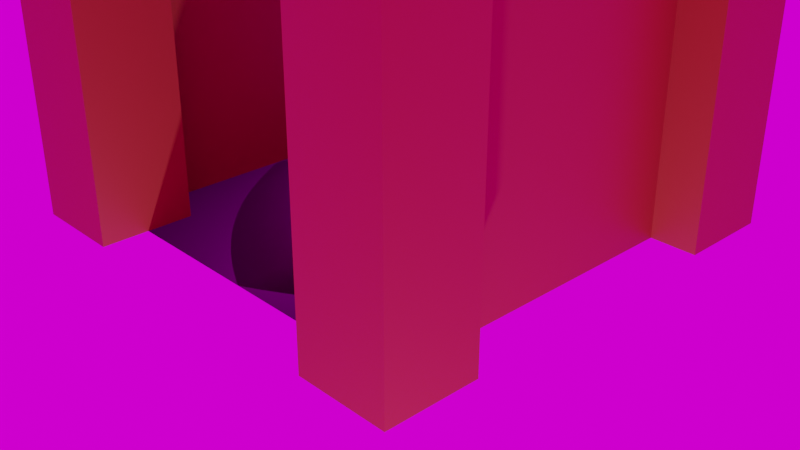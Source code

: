 # Source: Modular_Dungeon.blend  (saved by Blender 2.90.8; exported with 4.5.12 LTS)
import bpy
from mathutils import Matrix  # noqa: F401  (used for matrix-valued properties, if any)

bpy.ops.wm.read_factory_settings(use_empty=True)
scene = bpy.context.scene
scene.name = 'Scene'

# ---- collections
col_collection = bpy.data.collections.new('Collection'); scene.collection.children.link(col_collection)
col_pieces = bpy.data.collections.new('Pieces'); scene.collection.children.link(col_pieces)

# ---- images (referenced by path relative to the original .blend; pixels are not part of the script)
import os
ASSET_DIR = os.environ.get("B2B_ASSET_DIR", "")  # directory of the original .blend (textures are referenced by path, not embedded)
HERE = os.path.dirname(os.path.abspath(__file__))  # packed textures are extracted next to this script under _unpacked/

def load_image(name, relpath, width, height, colorspace="sRGB"):
    """Load a texture the original file referenced (path relative to the .blend, or extracted next to this script)."""
    p = next((c for c in (os.path.join(HERE, relpath), os.path.join(ASSET_DIR, relpath)) if relpath and os.path.exists(c)), "")
    if p:
        img = bpy.data.images.load(p, check_existing=True)
        img.name = name
    else:  # same state as the original file: an image datablock whose file is absent (Cycles renders it pink)
        img = bpy.data.images.new(name, width, height)
        img.source = "FILE"
        img.filepath = "//" + (relpath or name)
    img.colorspace_settings.name = colorspace
    return img
img_pavement_cobblestone_001 = load_image('Pavement_Cobblestone.001', 'IgnoreMe/TexturesCom_Pavement_CobblestoneOld_1K_albedo.tif', 1024, 1024, 'sRGB')
img_pavement_cobblestone = load_image('Pavement_Cobblestone', 'IgnoreMe/TexturesCom_Pavement_CobblestoneOld_1K_normal.tif', 1024, 1024, 'Non-Color')
img_abandoned_tank_farm_04_2k_hdr = load_image('abandoned_tank_farm_04_2k.hdr', 'abandoned_tank_farm_04_2k.hdr', 1024, 1024, 'Linear Rec.709')

# ---- materials (node trees are filled in below, after node groups)
mat_wall = bpy.data.materials.new('Wall')
mat_wall.use_backface_culling = True
mat_wall.use_transparent_shadow = False
mat_pavement_cobblestone = bpy.data.materials.new('Pavement_Cobblestone')
mat_pavement_cobblestone.surface_render_method = 'BLENDED'
mat_pavement_cobblestone.blend_method = 'BLEND'
mat_pavement_cobblestone.use_backface_culling = True
mat_pavement_cobblestone.use_transparent_shadow = False

# ---- material node trees
mat_wall.use_nodes = True; mat_wall.node_tree.nodes.clear()
_N = mat_wall.node_tree.nodes; _L = mat_wall.node_tree.links
n0 = _N.new('ShaderNodeBsdfPrincipled'); n0.name = 'Principled BSDF'; n0.location = (10, 300)
n0.distribution = 'GGX'
n0.subsurface_method = 'BURLEY'
n0.inputs[0].default_value = (0.3312, 0.02149, 0.0194, 1.0)
n0.inputs[3].default_value = 1.45
n0.inputs[27].default_value = (0.0, 0.0, 0.0, 1.0)
n0.inputs[28].default_value = 1.0
n1 = _N.new('ShaderNodeOutputMaterial'); n1.name = 'Material Output'; n1.location = (300, 300)
_L.new(n0.outputs[0], n1.inputs[0])
n1.is_active_output = True
mat_pavement_cobblestone.use_nodes = True; mat_pavement_cobblestone.node_tree.nodes.clear()
_N = mat_pavement_cobblestone.node_tree.nodes; _L = mat_pavement_cobblestone.node_tree.links
n0 = _N.new('ShaderNodeOutputMaterial'); n0.name = 'Material Output'; n0.location = (684, 376)
n1 = _N.new('ShaderNodeBsdfPrincipled'); n1.name = 'Principled BSDF'; n1.location = (349, 389)
n1.distribution = 'GGX'
n1.subsurface_method = 'BURLEY'
n1.inputs[3].default_value = 1.45
n1.inputs[27].default_value = (0.0, 0.0, 0.0, 1.0)
n1.inputs[28].default_value = 1.0
n2 = _N.new('ShaderNodeTexImage'); n2.name = 'Image Texture'; n2.location = (-231, 417)
n2.image = img_pavement_cobblestone_001
n2.extension = 'CLIP'
n3 = _N.new('ShaderNodeTexImage'); n3.name = 'Image Texture.001'; n3.location = (-272, 149)
n3.image = img_pavement_cobblestone
n3.extension = 'CLIP'
n4 = _N.new('ShaderNodeNormalMap'); n4.name = 'Normal Map'; n4.location = (112, 34)
n4.inputs[0].default_value = 3.2
_L.new(n2.outputs[0], n1.inputs[0])
_L.new(n1.outputs[0], n0.inputs[0])
_L.new(n3.outputs[0], n4.inputs[1])
_L.new(n4.outputs[0], n1.inputs[5])
n0.is_active_output = True

# ---- world
world_world = bpy.data.worlds.new('World'); scene.world = world_world
world_world.use_nodes = True; world_world.node_tree.nodes.clear()
_N = world_world.node_tree.nodes; _L = world_world.node_tree.links
n0 = _N.new('ShaderNodeOutputWorld'); n0.name = 'World Output'; n0.location = (300, 300)
n1 = _N.new('ShaderNodeBackground'); n1.name = 'Background'; n1.location = (10, 300)
n2 = _N.new('ShaderNodeTexEnvironment'); n2.name = 'Environment Texture'; n2.location = (-280, 265)
n2.image = img_abandoned_tank_farm_04_2k_hdr
_L.new(n1.outputs[0], n0.inputs[0])
_L.new(n2.outputs[0], n1.inputs[0])
n0.is_active_output = True
world_world.color = (0.05088, 0.05088, 0.05088)
world_world.use_sun_shadow = False
world_world.sun_shadow_jitter_overblur = 0.0

# ---- cameras
cam_camera = bpy.data.cameras.new('Camera')
cam_camera.clip_end = 100.0
cam_camera.ortho_scale = 7.314

# ---- lights
light_light = bpy.data.lights.new('Light', 'POINT')
light_light.transmission_factor = 0.0
light_light.energy = 1000.0
light_light.shadow_soft_size = 0.1
light_light.shadow_maximum_resolution = 0.006
light_light.use_absolute_resolution = True

# ---- meshes
me_texturescom_pavement_cobblestoneold_1k_albedo_005 = bpy.data.meshes.new('TexturesCom_Pavement_CobblestoneOld_1K_albedo.005')
me_texturescom_pavement_cobblestoneold_1k_albedo_005.from_pydata([(-2.0, 2.0, 4.0), (-2.0, -2.0, 4.0), (-2.0, 2.0, 7.0), (-2.0, -2.0, 7.0), (-2.0, 2.0, 4.5), (-2.0, 2.0, 5.0), (-2.0, 2.0, 5.5), (-2.0, 2.0, 6.0), (-2.0, 2.0, 6.5), (-2.0, -2.0, 6.5), (-2.0, -2.0, 6.0), (-2.0, -2.0, 5.5), (-2.0, -2.0, 5.0), (-2.0, -2.0, 4.5)], [], [(9, 8, 2, 3), (1, 0, 4, 13), (13, 4, 5, 12), (12, 5, 6, 11), (11, 6, 7, 10), (10, 7, 8, 9)])
me_texturescom_pavement_cobblestoneold_1k_albedo_005.polygons.foreach_set('use_smooth', [True] * 6)
_uv = me_texturescom_pavement_cobblestoneold_1k_albedo_005.uv_layers.new(name='UVMap')
_uv.uv.foreach_set('vector', [0.0, 0.0, 0.0, 0.0, 0.0, 0.0, 0.0, 0.0, 0.0, 0.0, 0.0, 0.0, 0.0, 0.0, 0.0, 0.0, 0.0, 0.0, 0.0, 0.0, 0.0, 0.0, 0.0, 0.0, 0.0, 0.0, 0.0, 0.0, 0.0, 0.0, 0.0, 0.0, 0.0, 0.0, 0.0, 0.0, 0.0, 0.0, 0.0, 0.0, 0.0, 0.0, 0.0, 0.0, 0.0, 0.0, 0.0, 0.0])
me_texturescom_pavement_cobblestoneold_1k_albedo_005.materials.append(mat_wall)
me_texturescom_pavement_cobblestoneold_1k_albedo_005.use_remesh_fix_poles = True
me_texturescom_pavement_cobblestoneold_1k_albedo_005.use_remesh_preserve_attributes = False
me_texturescom_pavement_cobblestoneold_1k_albedo_005.use_mirror_vertex_groups = False
me_texturescom_pavement_cobblestoneold_1k_albedo_005.update()
me_texturescom_pavement_cobblestoneold_1k_albedo_002 = bpy.data.meshes.new('TexturesCom_Pavement_CobblestoneOld_1K_albedo.002')
me_texturescom_pavement_cobblestoneold_1k_albedo_002.from_pydata([(-2.0, -2.0, 4.0), (-2.0, 2.0, 4.0), (1.192e-07, -2.0, 5.5), (-1.192e-07, 2.0, 5.5), (-1.644, -2.0, 4.518), (-1.315, -2.0, 4.916), (-1.0, -2.0, 5.2), (-0.6852, -2.0, 5.389), (-0.3565, -2.0, 5.484), (-0.3565, 2.0, 5.484), (-0.6852, 2.0, 5.389), (-1.0, 2.0, 5.2), (-1.315, 2.0, 4.916), (-1.644, 2.0, 4.518)], [], [(3, 2, 8, 9), (9, 8, 7, 10), (10, 7, 6, 11), (11, 6, 5, 12), (12, 5, 4, 13), (13, 4, 0, 1)])
me_texturescom_pavement_cobblestoneold_1k_albedo_002.polygons.foreach_set('use_smooth', [True] * 6)
_uv = me_texturescom_pavement_cobblestoneold_1k_albedo_002.uv_layers.new(name='UVMap')
_uv.uv.foreach_set('vector', [0.0, 0.0, 0.0, 0.0, 0.0, 0.0, 0.0, 0.0, 0.0, 0.0, 0.0, 0.0, 0.0, 0.0, 0.0, 0.0, 0.0, 0.0, 0.0, 0.0, 0.0, 0.0, 0.0, 0.0, 0.0, 0.0, 0.0, 0.0, 0.0, 0.0, 0.0, 0.0, 0.0, 0.0, 0.0, 0.0, 0.0, 0.0, 0.0, 0.0, 0.0, 0.0, 0.0, 0.0, 0.0, 0.0, 0.0, 0.0])
me_texturescom_pavement_cobblestoneold_1k_albedo_002.materials.append(mat_wall)
me_texturescom_pavement_cobblestoneold_1k_albedo_002.use_remesh_fix_poles = True
me_texturescom_pavement_cobblestoneold_1k_albedo_002.use_remesh_preserve_attributes = False
me_texturescom_pavement_cobblestoneold_1k_albedo_002.use_mirror_vertex_groups = False
me_texturescom_pavement_cobblestoneold_1k_albedo_002.update()
me_texturescom_pavement_cobblestoneold_1k_albedo_004 = bpy.data.meshes.new('TexturesCom_Pavement_CobblestoneOld_1K_albedo.004')
me_texturescom_pavement_cobblestoneold_1k_albedo_004.from_pydata([(-2.0, 2.0, 4.0), (-2.0, -2.0, 4.0), (-1.713, 2.0, 4.629), (-1.713, -2.0, 4.629), (-1.367, 2.0, 5.013), (-1.367, -2.0, 5.013), (-0.8194, 2.0, 5.284), (-0.8194, -2.0, 5.284), (-0.3535, 2.0, 5.378), (-0.3535, -2.0, 5.378), (-0.05765, 2.0, 5.384), (-0.05765, -2.0, 5.384)], [], [(1, 0, 2, 3), (3, 2, 4, 5), (5, 4, 6, 7), (7, 6, 8, 9), (9, 8, 10, 11)])
me_texturescom_pavement_cobblestoneold_1k_albedo_004.polygons.foreach_set('use_smooth', [True] * 5)
_uv = me_texturescom_pavement_cobblestoneold_1k_albedo_004.uv_layers.new(name='UVMap')
_uv.uv.foreach_set('vector', [0.0, 0.0, 0.0, 0.0, 0.0, 0.0, 0.0, 0.0, 0.0, 0.0, 0.0, 0.0, 0.0, 0.0, 0.0, 0.0, 0.0, 0.0, 0.0, 0.0, 0.0, 0.0, 0.0, 0.0, 0.0, 0.0, 0.0, 0.0, 0.0, 0.0, 0.0, 0.0, 0.0, 0.0, 0.0, 0.0, 0.0, 0.0, 0.0, 0.0])
me_texturescom_pavement_cobblestoneold_1k_albedo_004.materials.append(mat_wall)
me_texturescom_pavement_cobblestoneold_1k_albedo_004.use_remesh_fix_poles = True
me_texturescom_pavement_cobblestoneold_1k_albedo_004.use_remesh_preserve_attributes = False
me_texturescom_pavement_cobblestoneold_1k_albedo_004.use_mirror_vertex_groups = False
me_texturescom_pavement_cobblestoneold_1k_albedo_004.update()
me_cylinder = bpy.data.meshes.new('Cylinder')
me_cylinder.from_pydata([(0.0, 6.0, -2.0), (0.0, 6.0, 2.0), (0.5176, 5.932, -2.0), (0.5176, 5.932, 2.0), (1.0, 5.732, -2.0), (1.0, 5.732, 2.0), (1.414, 5.414, -2.0), (1.414, 5.414, 2.0), (1.732, 5.0, -2.0), (1.732, 5.0, 2.0), (1.932, 4.518, -2.0), (1.932, 4.518, 2.0), (2.0, 4.0, -2.0), (2.0, 4.0, 2.0), (-2.0, 4.0, -2.0), (-2.0, 4.0, 2.0), (-1.932, 4.518, -2.0), (-1.932, 4.518, 2.0), (-1.732, 5.0, -2.0), (-1.732, 5.0, 2.0), (-1.414, 5.414, -2.0), (-1.414, 5.414, 2.0), (-1.0, 5.732, -2.0), (-1.0, 5.732, 2.0), (-0.5176, 5.932, -2.0), (-0.5176, 5.932, 2.0)], [], [(0, 2, 3, 1), (2, 4, 5, 3), (4, 6, 7, 5), (6, 8, 9, 7), (8, 10, 11, 9), (10, 12, 13, 11), (14, 16, 17, 15), (16, 18, 19, 17), (18, 20, 21, 19), (20, 22, 23, 21), (22, 24, 25, 23), (24, 0, 1, 25)])
me_cylinder.polygons.foreach_set('use_smooth', [True] * 12)
_uv = me_cylinder.uv_layers.new(name='UVMap')
_uv.uv.foreach_set('vector', [1.0, 0.5, 0.9583, 0.5, 0.9583, 1.0, 1.0, 1.0, 0.9583, 0.5, 0.9167, 0.5, 0.9167, 1.0, 0.9583, 1.0, 0.9167, 0.5, 0.875, 0.5, 0.875, 1.0, 0.9167, 1.0, 0.875, 0.5, 0.8333, 0.5, 0.8333, 1.0, 0.875, 1.0, 0.8333, 0.5, 0.7917, 0.5, 0.7917, 1.0, 0.8333, 1.0, 0.7917, 0.5, 0.75, 0.5, 0.75, 1.0, 0.7917, 1.0, 0.25, 0.5, 0.2083, 0.5, 0.2083, 1.0, 0.25, 1.0, 0.2083, 0.5, 0.1667, 0.5, 0.1667, 1.0, 0.2083, 1.0, 0.1667, 0.5, 0.125, 0.5, 0.125, 1.0, 0.1667, 1.0, 0.125, 0.5, 0.08333, 0.5, 0.08333, 1.0, 0.125, 1.0, 0.08333, 0.5, 0.04167, 0.5, 0.04167, 1.0, 0.08333, 1.0, 0.04167, 0.5, -1.863e-07, 0.5, -1.863e-07, 1.0, 0.04167, 1.0])
me_cylinder.materials.append(mat_wall)
me_cylinder.use_remesh_fix_poles = True
me_cylinder.use_remesh_preserve_attributes = False
me_cylinder.use_mirror_vertex_groups = False
me_cylinder.update()
me_texturescom_pavement_cobblestoneold_1k_albedo = bpy.data.meshes.new('TexturesCom_Pavement_CobblestoneOld_1K_albedo')
me_texturescom_pavement_cobblestoneold_1k_albedo.from_pydata([(2.0, -2.0, -1.216e-06), (2.0, 2.0, -1.391e-06), (-2.0, -2.0, 1.391e-06), (-2.0, 2.0, 1.216e-06)], [], [(0, 1, 3, 2)])
_uv = me_texturescom_pavement_cobblestoneold_1k_albedo.uv_layers.new(name='UVMap')
_uv.uv.foreach_set('vector', [0.0, 0.0, 1.0, 0.0, 1.0, 1.0, 0.0, 1.0])
me_texturescom_pavement_cobblestoneold_1k_albedo.materials.append(mat_pavement_cobblestone)
me_texturescom_pavement_cobblestoneold_1k_albedo.use_remesh_fix_poles = True
me_texturescom_pavement_cobblestoneold_1k_albedo.use_remesh_preserve_attributes = False
me_texturescom_pavement_cobblestoneold_1k_albedo.use_mirror_vertex_groups = False
me_texturescom_pavement_cobblestoneold_1k_albedo.update()
me_texturescom_pavement_cobblestoneold_1k_albedo_001 = bpy.data.meshes.new('TexturesCom_Pavement_CobblestoneOld_1K_albedo.001')
me_texturescom_pavement_cobblestoneold_1k_albedo_001.from_pydata([(-2.0, -2.0, 2.066e-07), (-2.0, 2.0, -1.51e-07), (-2.0, -2.0, 4.0), (-2.0, 2.0, 4.0)], [], [(0, 1, 3, 2)])
_uv = me_texturescom_pavement_cobblestoneold_1k_albedo_001.uv_layers.new(name='UVMap')
_uv.uv.foreach_set('vector', [0.0, 0.0, 1.0, 0.0, 1.0, 1.0, 0.0, 1.0])
me_texturescom_pavement_cobblestoneold_1k_albedo_001.materials.append(mat_wall)
me_texturescom_pavement_cobblestoneold_1k_albedo_001.use_remesh_fix_poles = True
me_texturescom_pavement_cobblestoneold_1k_albedo_001.use_remesh_preserve_attributes = False
me_texturescom_pavement_cobblestoneold_1k_albedo_001.use_mirror_vertex_groups = False
me_texturescom_pavement_cobblestoneold_1k_albedo_001.update()
me_plane = bpy.data.meshes.new('Plane')
me_plane.from_pydata([(-5.0, 3.0, 0.0), (-3.0, 3.0, 0.0), (-5.0, 5.0, 0.0), (-3.0, 5.0, 0.0), (-5.0, 5.0, 10.0), (-5.0, 3.0, 10.0), (-3.0, 3.0, 10.0), (-3.0, 5.0, 10.0)], [], [(0, 2, 3, 1), (5, 6, 7, 4), (1, 3, 7, 6), (2, 0, 5, 4), (3, 2, 4, 7), (0, 1, 6, 5)])
_uv = me_plane.uv_layers.new(name='UVMap')
_uv.uv.foreach_set('vector', [0.0, 0.0, 0.0, 1.0, 1.0, 1.0, 1.0, 0.0, 0.0, 0.0, 1.0, 0.0, 1.0, 1.0, 0.0, 1.0, 1.0, 0.0, 1.0, 1.0, 1.0, 1.0, 1.0, 0.0, 0.0, 1.0, 0.0, 0.0, 0.0, 0.0, 0.0, 1.0, 1.0, 1.0, 0.0, 1.0, 0.0, 1.0, 1.0, 1.0, 0.0, 0.0, 1.0, 0.0, 1.0, 0.0, 0.0, 0.0])
me_plane.materials.append(mat_wall)
me_plane.use_remesh_fix_poles = True
me_plane.use_remesh_preserve_attributes = False
me_plane.use_mirror_vertex_groups = False
me_plane.update()
me_texturescom_pavement_cobblestoneold_1k_albedo_003 = bpy.data.meshes.new('TexturesCom_Pavement_CobblestoneOld_1K_albedo.003')
me_texturescom_pavement_cobblestoneold_1k_albedo_003.from_pydata([(-2.0, 2.0, 5.333), (-2.0, -2.0, 5.333), (-2.0, 2.0, 8.333), (-2.0, -2.0, 8.333), (-2.0, 2.0, 5.833), (-2.0, 2.0, 6.333), (-2.0, 2.0, 6.833), (-2.0, 2.0, 7.333), (-2.0, 2.0, 7.833), (-2.0, -2.0, 7.833), (-2.0, -2.0, 7.333), (-2.0, -2.0, 6.833), (-2.0, -2.0, 6.333), (-2.0, -2.0, 5.833)], [], [(9, 8, 2, 3), (1, 0, 4, 13), (13, 4, 5, 12), (12, 5, 6, 11), (11, 6, 7, 10), (10, 7, 8, 9)])
me_texturescom_pavement_cobblestoneold_1k_albedo_003.polygons.foreach_set('use_smooth', [True] * 6)
_uv = me_texturescom_pavement_cobblestoneold_1k_albedo_003.uv_layers.new(name='UVMap')
_uv.uv.foreach_set('vector', [0.0, 0.0, 0.0, 0.0, 0.0, 0.0, 0.0, 0.0, 0.0, 0.0, 0.0, 0.0, 0.0, 0.0, 0.0, 0.0, 0.0, 0.0, 0.0, 0.0, 0.0, 0.0, 0.0, 0.0, 0.0, 0.0, 0.0, 0.0, 0.0, 0.0, 0.0, 0.0, 0.0, 0.0, 0.0, 0.0, 0.0, 0.0, 0.0, 0.0, 0.0, 0.0, 0.0, 0.0, 0.0, 0.0, 0.0, 0.0])
me_texturescom_pavement_cobblestoneold_1k_albedo_003.materials.append(mat_wall)
me_texturescom_pavement_cobblestoneold_1k_albedo_003.use_remesh_fix_poles = True
me_texturescom_pavement_cobblestoneold_1k_albedo_003.use_remesh_preserve_attributes = False
me_texturescom_pavement_cobblestoneold_1k_albedo_003.use_mirror_vertex_groups = False
me_texturescom_pavement_cobblestoneold_1k_albedo_003.update()

# ---- objects
ob_light = bpy.data.objects.new('Light', light_light)
ob_camera = bpy.data.objects.new('Camera', cam_camera)
ob_curved_roof_control = bpy.data.objects.new('Curved_Roof_Control', None)
ob_curved_roof_control_001 = bpy.data.objects.new('Curved_Roof_Control.001', None)
ob_roof_curved4_001 = bpy.data.objects.new('Roof_Curved4.001', me_texturescom_pavement_cobblestoneold_1k_albedo_005)
ob_roof_curved2 = bpy.data.objects.new('Roof_Curved2', me_texturescom_pavement_cobblestoneold_1k_albedo_002)
ob_roof_curved1 = bpy.data.objects.new('Roof_Curved1', me_texturescom_pavement_cobblestoneold_1k_albedo_004)
ob_roof_curved3 = bpy.data.objects.new('Roof_Curved3', me_cylinder)
ob_floor = bpy.data.objects.new('Floor', me_texturescom_pavement_cobblestoneold_1k_albedo)
ob_wall = bpy.data.objects.new('Wall', me_texturescom_pavement_cobblestoneold_1k_albedo_001)
ob_pillar = bpy.data.objects.new('Pillar', me_plane)
ob_roof_curved4 = bpy.data.objects.new('Roof_Curved4', me_texturescom_pavement_cobblestoneold_1k_albedo_003)

# ---- transforms, parenting, visibility, modifiers, constraints
ob_light.location = (4.065, -3.754, -3.847)
ob_light.rotation_euler = (0.6503, 0.05522, 1.866)
ob_light.lock_rotations_4d = False
ob_light.empty_display_type = 'ARROWS'
ob_light.color = (0.0, 0.0, 0.0, 0.0)
ob_light.lineart.crease_threshold = 0.0
ob_camera.location = (7.359, -6.926, 4.958)
ob_camera.rotation_euler = (1.109, 0.0, 0.8149)
ob_camera.lock_rotations_4d = False
ob_camera.empty_display_type = 'ARROWS'
ob_camera.color = (0.0, 0.0, 0.0, 0.0)
ob_camera.display_type = 'WIRE'
ob_camera.lineart.crease_threshold = 0.0
ob_curved_roof_control.parent = ob_roof_curved4
ob_curved_roof_control.matrix_parent_inverse = Matrix(((1.0, -0.0, 0.0, -0.0), (-0.0, 1.0, -0.0, 0.0), (0.0, -0.0, 1.333, -0.0), (-0.0, 0.0, -0.0, 1.0)))
ob_curved_roof_control.location = (-2.0, 1.788e-07, 4.0)
ob_curved_roof_control.scale = (1.0, 1.0, 0.75)
ob_curved_roof_control.lineart.crease_threshold = 0.0
ob_curved_roof_control_001.parent = ob_roof_curved4_001
ob_curved_roof_control_001.location = (-2.0, 1.788e-07, 4.0)
ob_curved_roof_control_001.lineart.crease_threshold = 0.0
ob_roof_curved4_001.location = (-16.0, 0.0, 0.0)
ob_roof_curved4_001.lineart.crease_threshold = 0.0
_m = ob_roof_curved4_001.modifiers.new('SimpleDeform', 'SIMPLE_DEFORM')
_m.deform_method = 'BEND'
_m.deform_axis = 'Y'
_m.origin = ob_curved_roof_control_001
_m.factor = 1.571
_m.angle = 1.571
_m = ob_roof_curved4_001.modifiers.new('Mirror', 'MIRROR')
_m.merge_threshold = 0.212
ob_roof_curved2.location = (-6.0, 0.0, 0.0)
ob_roof_curved2.lineart.crease_threshold = 0.0
_m = ob_roof_curved2.modifiers.new('Mirror', 'MIRROR')
ob_roof_curved1.location = (-7.0, 0.0, 0.0)
ob_roof_curved1.lineart.crease_threshold = 0.0
_m = ob_roof_curved1.modifiers.new('Mirror', 'MIRROR')
_m.merge_threshold = 0.666
ob_roof_curved3.location = (-10.0, 0.0, 0.0)
ob_roof_curved3.rotation_euler = (1.571, 0.0, 0.0)
ob_roof_curved3.lineart.crease_threshold = 0.0
ob_floor.location = (0.0, 0.0, 0.0)
ob_floor.lineart.crease_threshold = 0.0
ob_wall.location = (0.0, 0.0, 0.0)
ob_wall.lineart.crease_threshold = 0.0
_m = ob_wall.modifiers.new('Mirror', 'MIRROR')
ob_pillar.location = (0.0, 0.0, 0.0)
ob_pillar.scale = (0.5, 0.5, 0.5)
ob_pillar.lineart.crease_threshold = 0.0
_m = ob_pillar.modifiers.new('Mirror', 'MIRROR')
_m.use_axis = (True, True, False)
ob_roof_curved4.location = (0.0, 0.0, 0.0)
ob_roof_curved4.scale = (1.0, 1.0, 0.75)
ob_roof_curved4.lineart.crease_threshold = 0.0
_m = ob_roof_curved4.modifiers.new('SimpleDeform', 'SIMPLE_DEFORM')
_m.deform_method = 'BEND'
_m.deform_axis = 'Y'
_m.origin = ob_curved_roof_control
_m.factor = 1.571
_m.angle = 1.571
_m = ob_roof_curved4.modifiers.new('Mirror', 'MIRROR')
_m.merge_threshold = 0.212

# ---- collection membership
col_collection.objects.link(ob_light)
col_collection.objects.link(ob_camera)
col_collection.objects.link(ob_curved_roof_control)
col_collection.objects.link(ob_curved_roof_control_001)
col_collection.objects.link(ob_roof_curved4_001)
col_collection.objects.link(ob_roof_curved2)
col_collection.objects.link(ob_roof_curved1)
col_collection.objects.link(ob_roof_curved3)
col_pieces.objects.link(ob_floor)
col_pieces.objects.link(ob_wall)
col_pieces.objects.link(ob_pillar)
col_pieces.objects.link(ob_roof_curved4)

# ---- scene / render settings (as saved in the file)
scene.camera = ob_camera
scene.frame_start = 1; scene.frame_end = 250; scene.frame_set(11)
scene.render.engine = 'BLENDER_EEVEE_NEXT'
scene.render.film_transparent = True
scene.cycles.use_denoising = False
scene.cycles.samples = 128
scene.cycles.sampling_pattern = 'TABULATED_SOBOL'
scene.cycles.use_adaptive_sampling = False
scene.cycles.use_light_tree = False
scene.eevee.use_gtao = True
scene.eevee.use_raytracing = True
scene.view_settings.view_transform = 'Filmic'
bpy.context.view_layer.update()
